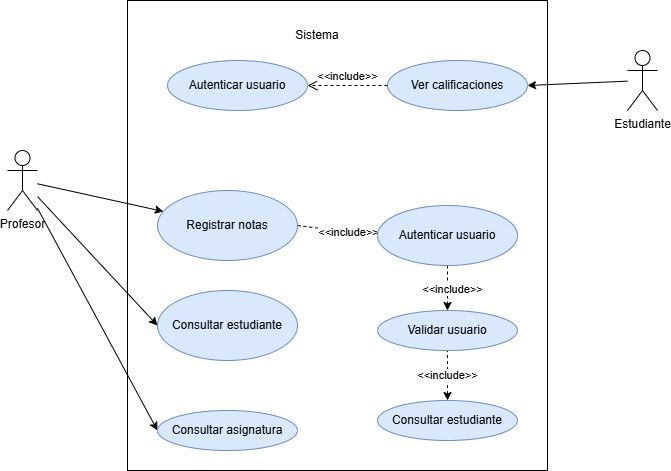

The diagram above was exported from draw.io. Its source (the exported page's mxGraphModel, read from the mxfile embedded in the PNG):
<mxGraphModel dx="1094" dy="597" grid="1" gridSize="10" guides="1" tooltips="1" connect="1" arrows="1" fold="1" page="1" pageScale="1" pageWidth="827" pageHeight="1169" math="0" shadow="0">
  <root>
    <mxCell id="0" />
    <mxCell id="1" parent="0" />
    <mxCell id="cdle1SiskUn3_fcO8WQn-1" parent="1" style="html=1;whiteSpace=wrap;" value="" vertex="1">
      <mxGeometry height="470" width="420" x="190" y="90" as="geometry" />
    </mxCell>
    <mxCell id="cdle1SiskUn3_fcO8WQn-2" edge="1" parent="1" source="cdle1SiskUn3_fcO8WQn-4" style="rounded=0;orthogonalLoop=1;jettySize=auto;html=1;entryX=0;entryY=0.5;entryDx=0;entryDy=0;" target="cdle1SiskUn3_fcO8WQn-9">
      <mxGeometry relative="1" as="geometry">
        <mxPoint x="180" y="283.0392156862745" as="targetPoint" />
      </mxGeometry>
    </mxCell>
    <mxCell id="cdle1SiskUn3_fcO8WQn-3" edge="1" parent="1" source="cdle1SiskUn3_fcO8WQn-4" style="rounded=0;orthogonalLoop=1;jettySize=auto;html=1;" target="cdle1SiskUn3_fcO8WQn-10" value="">
      <mxGeometry relative="1" as="geometry" />
    </mxCell>
    <mxCell id="hgpB7dU7jHTB-aJd3FCW-1" edge="1" parent="1" source="cdle1SiskUn3_fcO8WQn-4" style="rounded=0;orthogonalLoop=1;jettySize=auto;html=1;entryX=0;entryY=0.5;entryDx=0;entryDy=0;" target="cdle1SiskUn3_fcO8WQn-23">
      <mxGeometry relative="1" as="geometry" />
    </mxCell>
    <mxCell id="cdle1SiskUn3_fcO8WQn-4" parent="1" style="shape=umlActor;verticalLabelPosition=bottom;verticalAlign=top;html=1;outlineConnect=0;" value="Profesor" vertex="1">
      <mxGeometry height="60" width="30" x="70" y="240" as="geometry" />
    </mxCell>
    <mxCell id="cdle1SiskUn3_fcO8WQn-5" parent="1" style="text;html=1;whiteSpace=wrap;strokeColor=none;fillColor=none;align=center;verticalAlign=middle;rounded=0;" value="Sistema" vertex="1">
      <mxGeometry height="30" width="60" x="350" y="110" as="geometry" />
    </mxCell>
    <mxCell id="cdle1SiskUn3_fcO8WQn-8" parent="1" style="shape=umlActor;verticalLabelPosition=bottom;verticalAlign=top;html=1;outlineConnect=0;" value="Estudiante" vertex="1">
      <mxGeometry height="60" width="30" x="690" y="140" as="geometry" />
    </mxCell>
    <mxCell id="cdle1SiskUn3_fcO8WQn-9" parent="1" style="ellipse;whiteSpace=wrap;html=1;fillColor=#dae8fc;strokeColor=#6c8ebf;" value="Consultar estudiante" vertex="1">
      <mxGeometry height="70" width="140" x="220" y="380" as="geometry" />
    </mxCell>
    <mxCell id="cdle1SiskUn3_fcO8WQn-20" edge="1" parent="1" source="cdle1SiskUn3_fcO8WQn-10" style="rounded=0;orthogonalLoop=1;jettySize=auto;html=1;entryX=0;entryY=0.5;entryDx=0;entryDy=0;exitX=1;exitY=0.5;exitDx=0;exitDy=0;dashed=1;" target="cdle1SiskUn3_fcO8WQn-13">
      <mxGeometry relative="1" as="geometry" />
    </mxCell>
    <mxCell id="cdle1SiskUn3_fcO8WQn-21" connectable="0" parent="cdle1SiskUn3_fcO8WQn-20" style="edgeLabel;html=1;align=center;verticalAlign=middle;resizable=0;points=[];" value="&amp;lt;&amp;lt;include&amp;gt;&amp;gt;" vertex="1">
      <mxGeometry relative="1" x="0.2456" as="geometry">
        <mxPoint x="1" as="offset" />
      </mxGeometry>
    </mxCell>
    <mxCell id="cdle1SiskUn3_fcO8WQn-10" parent="1" style="ellipse;whiteSpace=wrap;html=1;fillColor=#dae8fc;strokeColor=#6c8ebf;" value="Registrar notas" vertex="1">
      <mxGeometry height="70" width="140" x="220" y="280" as="geometry" />
    </mxCell>
    <mxCell id="cdle1SiskUn3_fcO8WQn-11" parent="1" style="ellipse;whiteSpace=wrap;html=1;fillColor=#dae8fc;strokeColor=#6c8ebf;" value="Ver calificaciones" vertex="1">
      <mxGeometry height="50" width="140" x="450" y="150" as="geometry" />
    </mxCell>
    <mxCell id="hgpB7dU7jHTB-aJd3FCW-2" edge="1" parent="1" source="cdle1SiskUn3_fcO8WQn-13" style="edgeStyle=orthogonalEdgeStyle;rounded=0;orthogonalLoop=1;jettySize=auto;html=1;entryX=0.5;entryY=0;entryDx=0;entryDy=0;dashed=1;" target="cdle1SiskUn3_fcO8WQn-29">
      <mxGeometry relative="1" as="geometry" />
    </mxCell>
    <mxCell id="hgpB7dU7jHTB-aJd3FCW-3" connectable="0" parent="hgpB7dU7jHTB-aJd3FCW-2" style="edgeLabel;html=1;align=center;verticalAlign=middle;resizable=0;points=[];" value="&amp;lt;&amp;lt;include&amp;gt;&amp;gt;" vertex="1">
      <mxGeometry relative="1" x="0.0222" y="4" as="geometry">
        <mxPoint as="offset" />
      </mxGeometry>
    </mxCell>
    <mxCell id="cdle1SiskUn3_fcO8WQn-13" parent="1" style="ellipse;whiteSpace=wrap;html=1;fillColor=#dae8fc;strokeColor=#6c8ebf;" value="Autenticar usuario" vertex="1">
      <mxGeometry height="60" width="140" x="440" y="295" as="geometry" />
    </mxCell>
    <mxCell id="cdle1SiskUn3_fcO8WQn-14" edge="1" parent="1" source="cdle1SiskUn3_fcO8WQn-8" style="rounded=0;orthogonalLoop=1;jettySize=auto;html=1;entryX=1;entryY=0.5;entryDx=0;entryDy=0;" target="cdle1SiskUn3_fcO8WQn-11">
      <mxGeometry relative="1" as="geometry" />
    </mxCell>
    <mxCell id="cdle1SiskUn3_fcO8WQn-15" parent="1" style="ellipse;whiteSpace=wrap;html=1;fillColor=#dae8fc;strokeColor=#6c8ebf;" value="Autenticar usuario" vertex="1">
      <mxGeometry height="50" width="140" x="230" y="150" as="geometry" />
    </mxCell>
    <mxCell id="cdle1SiskUn3_fcO8WQn-16" edge="1" parent="1" source="cdle1SiskUn3_fcO8WQn-11" style="html=1;verticalAlign=bottom;endArrow=open;dashed=1;endSize=8;curved=0;rounded=0;entryX=1;entryY=0.5;entryDx=0;entryDy=0;exitX=0;exitY=0.5;exitDx=0;exitDy=0;" target="cdle1SiskUn3_fcO8WQn-15" value="&amp;lt;&amp;lt;include&amp;gt;&amp;gt;">
      <mxGeometry relative="1" as="geometry">
        <mxPoint x="450" y="190" as="sourcePoint" />
        <mxPoint x="370" y="190" as="targetPoint" />
      </mxGeometry>
    </mxCell>
    <mxCell id="cdle1SiskUn3_fcO8WQn-23" parent="1" style="ellipse;whiteSpace=wrap;html=1;fillColor=#dae8fc;strokeColor=#6c8ebf;" value="Consultar asignatura" vertex="1">
      <mxGeometry height="40" width="140" x="220" y="500" as="geometry" />
    </mxCell>
    <mxCell id="cdle1SiskUn3_fcO8WQn-30" edge="1" parent="1" source="cdle1SiskUn3_fcO8WQn-26" style="rounded=0;orthogonalLoop=1;jettySize=auto;html=1;dashed=1;startArrow=classic;startFill=1;endArrow=none;endFill=0;" target="cdle1SiskUn3_fcO8WQn-29" value="">
      <mxGeometry relative="1" as="geometry" />
    </mxCell>
    <mxCell id="cdle1SiskUn3_fcO8WQn-34" connectable="0" parent="cdle1SiskUn3_fcO8WQn-30" style="edgeLabel;html=1;align=center;verticalAlign=middle;resizable=0;points=[];" value="&amp;lt;&amp;lt;include&amp;gt;&amp;gt;" vertex="1">
      <mxGeometry relative="1" x="0.0484" y="1" as="geometry">
        <mxPoint as="offset" />
      </mxGeometry>
    </mxCell>
    <mxCell id="cdle1SiskUn3_fcO8WQn-26" parent="1" style="ellipse;whiteSpace=wrap;html=1;fillColor=#dae8fc;strokeColor=#6c8ebf;" value="Consultar estudiante" vertex="1">
      <mxGeometry height="40" width="140" x="440" y="490" as="geometry" />
    </mxCell>
    <mxCell id="cdle1SiskUn3_fcO8WQn-29" parent="1" style="ellipse;whiteSpace=wrap;html=1;fillColor=#dae8fc;strokeColor=#6c8ebf;" value="Validar usuario" vertex="1">
      <mxGeometry height="40" width="140" x="440" y="400" as="geometry" />
    </mxCell>
  </root>
</mxGraphModel>